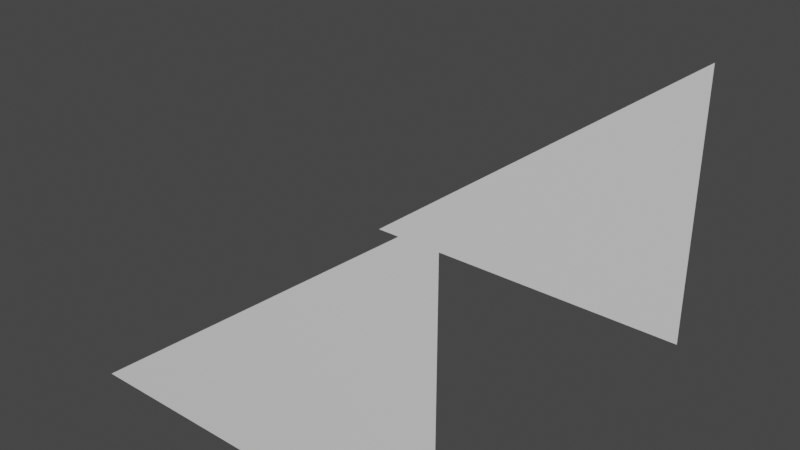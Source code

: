 # Source: Mod_Cliff_SteepSlope.blend  (saved by Blender 2.80.75; exported with 4.5.12 LTS)
import bpy
from mathutils import Matrix  # noqa: F401  (used for matrix-valued properties, if any)

bpy.ops.wm.read_factory_settings(use_empty=True)
scene = bpy.context.scene
scene.name = 'Scene'

# ---- collections
col_collection = bpy.data.collections.new('Collection'); scene.collection.children.link(col_collection)

# ---- materials (node trees are filled in below, after node groups)
mat_material = bpy.data.materials.new('Material')
mat_material.alpha_threshold = 0.0
mat_material.use_transparent_shadow = False
mat_material.line_color = (0.0, 0.0, 0.0, 1.0)

# ---- material node trees
mat_material.use_nodes = True; mat_material.node_tree.nodes.clear()
_N = mat_material.node_tree.nodes; _L = mat_material.node_tree.links
n0 = _N.new('ShaderNodeOutputMaterial'); n0.name = 'Material Output'; n0.location = (300, 300)
n1 = _N.new('ShaderNodeBsdfPrincipled'); n1.name = 'Principled BSDF'; n1.location = (10, 300)
n1.distribution = 'GGX'
n1.subsurface_method = 'BURLEY'
n1.inputs[2].default_value = 0.4
n1.inputs[3].default_value = 1.45
n1.inputs[27].default_value = (0.0, 0.0, 0.0, 1.0)
n1.inputs[28].default_value = 1.0
_L.new(n1.outputs[0], n0.inputs[0])
n0.is_active_output = True

# ---- world
world_world = bpy.data.worlds.new('World'); scene.world = world_world
world_world.use_nodes = True; world_world.node_tree.nodes.clear()
_N = world_world.node_tree.nodes; _L = world_world.node_tree.links
n0 = _N.new('ShaderNodeOutputWorld'); n0.name = 'World Output'; n0.location = (300, 300)
n1 = _N.new('ShaderNodeBackground'); n1.name = 'Background'; n1.location = (10, 300)
n1.inputs[0].default_value = (0.05088, 0.05088, 0.05088, 1.0)
_L.new(n1.outputs[0], n0.inputs[0])
n0.is_active_output = True
world_world.color = (0.05088, 0.05088, 0.05088)
world_world.use_sun_shadow = False
world_world.sun_shadow_jitter_overblur = 0.0

# ---- meshes
me_cube = bpy.data.meshes.new('Cube')
me_cube.from_pydata([(0.5, -0.5, 0.75), (0.5, 0.5, 0.75), (-0.5, 0.5, 0.0), (-0.5, -0.5, 0.0), (0.5, -0.5, 0.0), (0.5, 0.5, 0.0)], [], [(3, 4, 0), (2, 1, 5)])
_uv = me_cube.uv_layers.new(name='UVMap')
_uv.uv.foreach_set('vector', [0.0, 0.7188, 0.375, 0.7188, 0.375, 1.0, 0.375, 0.7188, 0.0, 1.0, 0.0, 0.7188])
me_cube.materials.append(mat_material)
me_cube.use_remesh_preserve_volume = False
me_cube.use_remesh_preserve_attributes = False
me_cube.use_mirror_vertex_groups = False
me_cube.update()

# ---- objects
ob_model = bpy.data.objects.new('Model', me_cube)

# ---- transforms, parenting, visibility, modifiers, constraints
ob_model.location = (0.0, 0.0, 0.0)
ob_model.lock_rotations_4d = False
ob_model.empty_display_type = 'ARROWS'
ob_model.lineart.crease_threshold = 0.0

# ---- collection membership
col_collection.objects.link(ob_model)

# ---- scene / render settings (as saved in the file)
scene.frame_start = 1; scene.frame_end = 250; scene.frame_set(120)
scene.render.engine = 'BLENDER_EEVEE_NEXT'
scene.cycles.use_denoising = False
scene.cycles.samples = 128
scene.cycles.sampling_pattern = 'TABULATED_SOBOL'
scene.cycles.use_adaptive_sampling = False
scene.cycles.use_light_tree = False
scene.view_settings.view_transform = 'Filmic'
bpy.context.view_layer.update()

# ---- added for rendering (the .blend has no active camera and no usable light): camera, sun
cam_auto = bpy.data.cameras.new('AutoCamera')
cam_auto.lens = 50.0
cam_auto.sensor_width = 36.0
cam_auto.clip_end = 1000.0
ob_auto_camera = bpy.data.objects.new('AutoCamera', cam_auto)
scene.collection.objects.link(ob_auto_camera)
ob_auto_camera.location = (1.48108, -1.77729, 1.55986)
ob_auto_camera.rotation_euler = (1.09748, -7.21219e-08, 0.694738)
scene.camera = ob_auto_camera
light_auto_sun = bpy.data.lights.new('AutoSun', 'SUN')
light_auto_sun.energy = 3.0
light_auto_sun.angle = 0.0523599
ob_auto_sun = bpy.data.objects.new('AutoSun', light_auto_sun)
scene.collection.objects.link(ob_auto_sun)
ob_auto_sun.rotation_euler = (0.872665, 0.174533, 0.523599)
bpy.context.view_layer.update()
